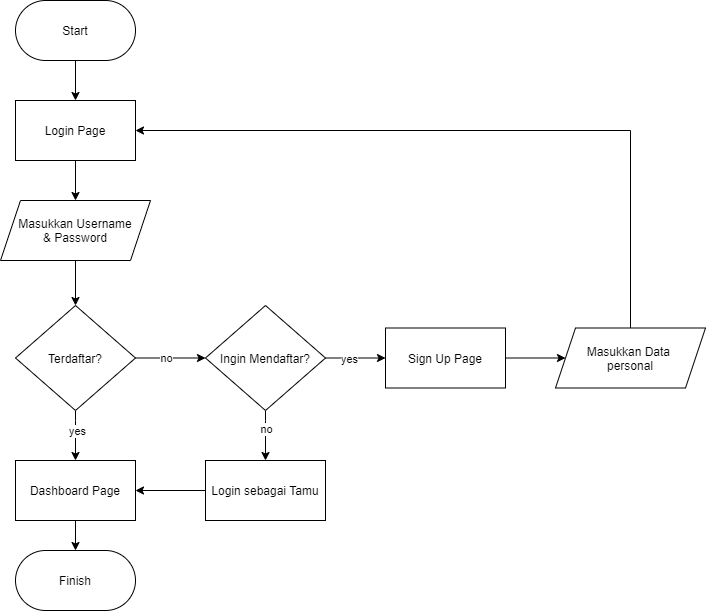

The diagram above was exported from draw.io. Its source (the exported page's mxGraphModel, read from the mxfile embedded in the PNG):
<mxGraphModel dx="1303" dy="815" grid="1" gridSize="10" guides="1" tooltips="1" connect="1" arrows="1" fold="1" page="1" pageScale="1" pageWidth="1100" pageHeight="850" math="0" shadow="0">
  <root>
    <mxCell id="0" />
    <mxCell id="1" parent="0" />
    <mxCell id="2" value="" style="edgeStyle=orthogonalEdgeStyle;rounded=0;orthogonalLoop=1;jettySize=auto;html=1;" edge="1" source="3" target="5" parent="1">
      <mxGeometry relative="1" as="geometry" />
    </mxCell>
    <mxCell id="3" value="Start" style="rounded=1;whiteSpace=wrap;html=1;arcSize=50;" vertex="1" parent="1">
      <mxGeometry x="80" y="40" width="120" height="60" as="geometry" />
    </mxCell>
    <mxCell id="4" value="" style="edgeStyle=orthogonalEdgeStyle;rounded=0;orthogonalLoop=1;jettySize=auto;html=1;" edge="1" source="5" target="7" parent="1">
      <mxGeometry relative="1" as="geometry" />
    </mxCell>
    <mxCell id="5" value="Login Page" style="rounded=0;whiteSpace=wrap;html=1;" vertex="1" parent="1">
      <mxGeometry x="80" y="140" width="120" height="60" as="geometry" />
    </mxCell>
    <mxCell id="6" value="" style="edgeStyle=orthogonalEdgeStyle;rounded=0;orthogonalLoop=1;jettySize=auto;html=1;" edge="1" source="7" target="12" parent="1">
      <mxGeometry relative="1" as="geometry" />
    </mxCell>
    <mxCell id="7" value="Masukkan Username&lt;br&gt;&amp;amp; Password" style="shape=parallelogram;perimeter=parallelogramPerimeter;whiteSpace=wrap;html=1;fixedSize=1;" vertex="1" parent="1">
      <mxGeometry x="65" y="240" width="150" height="60" as="geometry" />
    </mxCell>
    <mxCell id="8" value="" style="edgeStyle=orthogonalEdgeStyle;rounded=0;orthogonalLoop=1;jettySize=auto;html=1;" edge="1" source="12" target="14" parent="1">
      <mxGeometry relative="1" as="geometry">
        <Array as="points">
          <mxPoint x="140" y="460" />
          <mxPoint x="140" y="460" />
        </Array>
      </mxGeometry>
    </mxCell>
    <mxCell id="9" value="yes" style="edgeLabel;html=1;align=center;verticalAlign=middle;resizable=0;points=[];" vertex="1" connectable="0" parent="8">
      <mxGeometry x="-0.2184" y="1" relative="1" as="geometry">
        <mxPoint as="offset" />
      </mxGeometry>
    </mxCell>
    <mxCell id="10" value="" style="edgeStyle=orthogonalEdgeStyle;rounded=0;orthogonalLoop=1;jettySize=auto;html=1;" edge="1" source="12" target="20" parent="1">
      <mxGeometry relative="1" as="geometry">
        <Array as="points">
          <mxPoint x="230" y="398" />
          <mxPoint x="230" y="398" />
        </Array>
      </mxGeometry>
    </mxCell>
    <mxCell id="11" value="no" style="edgeLabel;html=1;align=center;verticalAlign=middle;resizable=0;points=[];" vertex="1" connectable="0" parent="10">
      <mxGeometry x="-0.1429" relative="1" as="geometry">
        <mxPoint as="offset" />
      </mxGeometry>
    </mxCell>
    <mxCell id="12" value="Terdaftar?" style="rhombus;whiteSpace=wrap;html=1;" vertex="1" parent="1">
      <mxGeometry x="80" y="345" width="120" height="105" as="geometry" />
    </mxCell>
    <mxCell id="13" value="" style="edgeStyle=orthogonalEdgeStyle;rounded=0;orthogonalLoop=1;jettySize=auto;html=1;" edge="1" source="14" target="15" parent="1">
      <mxGeometry relative="1" as="geometry" />
    </mxCell>
    <mxCell id="14" value="Dashboard Page" style="whiteSpace=wrap;html=1;" vertex="1" parent="1">
      <mxGeometry x="80" y="500" width="120" height="60" as="geometry" />
    </mxCell>
    <mxCell id="15" value="Finish" style="rounded=1;whiteSpace=wrap;html=1;arcSize=50;" vertex="1" parent="1">
      <mxGeometry x="80" y="590" width="120" height="60" as="geometry" />
    </mxCell>
    <mxCell id="16" value="" style="edgeStyle=orthogonalEdgeStyle;rounded=0;orthogonalLoop=1;jettySize=auto;html=1;" edge="1" source="20" target="22" parent="1">
      <mxGeometry relative="1" as="geometry">
        <Array as="points">
          <mxPoint x="420" y="398" />
          <mxPoint x="420" y="398" />
        </Array>
      </mxGeometry>
    </mxCell>
    <mxCell id="17" value="yes" style="edgeLabel;html=1;align=center;verticalAlign=middle;resizable=0;points=[];" vertex="1" connectable="0" parent="16">
      <mxGeometry x="-0.2076" y="-1" relative="1" as="geometry">
        <mxPoint as="offset" />
      </mxGeometry>
    </mxCell>
    <mxCell id="18" value="" style="edgeStyle=orthogonalEdgeStyle;rounded=0;orthogonalLoop=1;jettySize=auto;html=1;" edge="1" source="20" target="26" parent="1">
      <mxGeometry relative="1" as="geometry">
        <Array as="points">
          <mxPoint x="330" y="460" />
          <mxPoint x="330" y="460" />
        </Array>
      </mxGeometry>
    </mxCell>
    <mxCell id="19" value="no" style="edgeLabel;html=1;align=center;verticalAlign=middle;resizable=0;points=[];" vertex="1" connectable="0" parent="18">
      <mxGeometry x="-0.299" relative="1" as="geometry">
        <mxPoint as="offset" />
      </mxGeometry>
    </mxCell>
    <mxCell id="20" value="Ingin Mendaftar?" style="rhombus;whiteSpace=wrap;html=1;" vertex="1" parent="1">
      <mxGeometry x="270" y="345" width="120" height="105" as="geometry" />
    </mxCell>
    <mxCell id="21" value="" style="edgeStyle=orthogonalEdgeStyle;rounded=0;orthogonalLoop=1;jettySize=auto;html=1;" edge="1" source="22" target="24" parent="1">
      <mxGeometry relative="1" as="geometry" />
    </mxCell>
    <mxCell id="22" value="Sign Up Page" style="rounded=0;whiteSpace=wrap;html=1;" vertex="1" parent="1">
      <mxGeometry x="450" y="367.5" width="120" height="60" as="geometry" />
    </mxCell>
    <mxCell id="23" style="edgeStyle=orthogonalEdgeStyle;rounded=0;orthogonalLoop=1;jettySize=auto;html=1;entryX=1;entryY=0.5;entryDx=0;entryDy=0;" edge="1" source="24" target="5" parent="1">
      <mxGeometry relative="1" as="geometry">
        <Array as="points">
          <mxPoint x="695" y="170" />
        </Array>
      </mxGeometry>
    </mxCell>
    <mxCell id="24" value="Masukkan Data&amp;nbsp;&lt;br&gt;personal" style="shape=parallelogram;perimeter=parallelogramPerimeter;whiteSpace=wrap;html=1;fixedSize=1;" vertex="1" parent="1">
      <mxGeometry x="620" y="367.5" width="150" height="60" as="geometry" />
    </mxCell>
    <mxCell id="25" value="" style="edgeStyle=orthogonalEdgeStyle;rounded=0;orthogonalLoop=1;jettySize=auto;html=1;" edge="1" source="26" target="14" parent="1">
      <mxGeometry relative="1" as="geometry" />
    </mxCell>
    <mxCell id="26" value="Login sebagai Tamu" style="whiteSpace=wrap;html=1;" vertex="1" parent="1">
      <mxGeometry x="270" y="500" width="120" height="60" as="geometry" />
    </mxCell>
  </root>
</mxGraphModel>